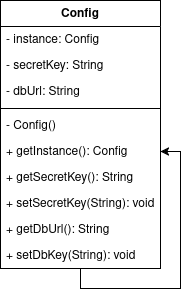

The diagram above was exported from draw.io. Its source (the exported page's mxGraphModel, read from the mxfile embedded in the PNG):
<mxGraphModel dx="989" dy="523" grid="1" gridSize="10" guides="1" tooltips="1" connect="1" arrows="1" fold="1" page="1" pageScale="1" pageWidth="850" pageHeight="1100" math="0" shadow="0">
  <root>
    <mxCell id="0" />
    <mxCell id="1" parent="0" />
    <mxCell id="WagWBiPrqZydejuL7OcP-7" value="Config" style="swimlane;fontStyle=1;align=center;verticalAlign=top;childLayout=stackLayout;horizontal=1;startSize=26;horizontalStack=0;resizeParent=1;resizeParentMax=0;resizeLast=0;collapsible=1;marginBottom=0;whiteSpace=wrap;html=1;" vertex="1" parent="1">
      <mxGeometry x="240" y="140" width="160" height="268" as="geometry" />
    </mxCell>
    <mxCell id="WagWBiPrqZydejuL7OcP-12" value="- instance: Config" style="text;strokeColor=none;fillColor=none;align=left;verticalAlign=top;spacingLeft=4;spacingRight=4;overflow=hidden;rotatable=0;points=[[0,0.5],[1,0.5]];portConstraint=eastwest;whiteSpace=wrap;html=1;container=0;" vertex="1" parent="WagWBiPrqZydejuL7OcP-7">
      <mxGeometry y="26" width="160" height="26" as="geometry" />
    </mxCell>
    <mxCell id="WagWBiPrqZydejuL7OcP-13" value="- secretKey: String" style="text;strokeColor=none;fillColor=none;align=left;verticalAlign=top;spacingLeft=4;spacingRight=4;overflow=hidden;rotatable=0;points=[[0,0.5],[1,0.5]];portConstraint=eastwest;whiteSpace=wrap;html=1;container=0;" vertex="1" parent="WagWBiPrqZydejuL7OcP-7">
      <mxGeometry y="52" width="160" height="26" as="geometry" />
    </mxCell>
    <mxCell id="WagWBiPrqZydejuL7OcP-8" value="&lt;div&gt;- dbUrl: String&lt;/div&gt;&lt;div&gt;&lt;br&gt;&lt;/div&gt;" style="text;strokeColor=none;fillColor=none;align=left;verticalAlign=top;spacingLeft=4;spacingRight=4;overflow=hidden;rotatable=0;points=[[0,0.5],[1,0.5]];portConstraint=eastwest;whiteSpace=wrap;html=1;container=0;" vertex="1" parent="WagWBiPrqZydejuL7OcP-7">
      <mxGeometry y="78" width="160" height="26" as="geometry" />
    </mxCell>
    <mxCell id="WagWBiPrqZydejuL7OcP-9" value="" style="line;strokeWidth=1;fillColor=none;align=left;verticalAlign=middle;spacingTop=-1;spacingLeft=3;spacingRight=3;rotatable=0;labelPosition=right;points=[];portConstraint=eastwest;strokeColor=inherit;" vertex="1" parent="WagWBiPrqZydejuL7OcP-7">
      <mxGeometry y="104" width="160" height="8" as="geometry" />
    </mxCell>
    <mxCell id="WagWBiPrqZydejuL7OcP-14" value="&lt;div&gt;- Config()&lt;/div&gt;" style="text;strokeColor=none;fillColor=none;align=left;verticalAlign=top;spacingLeft=4;spacingRight=4;overflow=hidden;rotatable=0;points=[[0,0.5],[1,0.5]];portConstraint=eastwest;whiteSpace=wrap;html=1;" vertex="1" parent="WagWBiPrqZydejuL7OcP-7">
      <mxGeometry y="112" width="160" height="26" as="geometry" />
    </mxCell>
    <mxCell id="WagWBiPrqZydejuL7OcP-15" value="+ getInstance(): Config" style="text;strokeColor=none;fillColor=none;align=left;verticalAlign=top;spacingLeft=4;spacingRight=4;overflow=hidden;rotatable=0;points=[[0,0.5],[1,0.5]];portConstraint=eastwest;whiteSpace=wrap;html=1;" vertex="1" parent="WagWBiPrqZydejuL7OcP-7">
      <mxGeometry y="138" width="160" height="26" as="geometry" />
    </mxCell>
    <mxCell id="WagWBiPrqZydejuL7OcP-16" value="+ getSecretKey(): String" style="text;strokeColor=none;fillColor=none;align=left;verticalAlign=top;spacingLeft=4;spacingRight=4;overflow=hidden;rotatable=0;points=[[0,0.5],[1,0.5]];portConstraint=eastwest;whiteSpace=wrap;html=1;" vertex="1" parent="WagWBiPrqZydejuL7OcP-7">
      <mxGeometry y="164" width="160" height="26" as="geometry" />
    </mxCell>
    <mxCell id="WagWBiPrqZydejuL7OcP-17" value="+ setSecretKey(String): void" style="text;strokeColor=none;fillColor=none;align=left;verticalAlign=top;spacingLeft=4;spacingRight=4;overflow=hidden;rotatable=0;points=[[0,0.5],[1,0.5]];portConstraint=eastwest;whiteSpace=wrap;html=1;" vertex="1" parent="WagWBiPrqZydejuL7OcP-7">
      <mxGeometry y="190" width="160" height="26" as="geometry" />
    </mxCell>
    <mxCell id="WagWBiPrqZydejuL7OcP-18" value="+ getDbUrl(): String" style="text;strokeColor=none;fillColor=none;align=left;verticalAlign=top;spacingLeft=4;spacingRight=4;overflow=hidden;rotatable=0;points=[[0,0.5],[1,0.5]];portConstraint=eastwest;whiteSpace=wrap;html=1;" vertex="1" parent="WagWBiPrqZydejuL7OcP-7">
      <mxGeometry y="216" width="160" height="26" as="geometry" />
    </mxCell>
    <mxCell id="WagWBiPrqZydejuL7OcP-10" value="+ setDbKey(String): void" style="text;strokeColor=none;fillColor=none;align=left;verticalAlign=top;spacingLeft=4;spacingRight=4;overflow=hidden;rotatable=0;points=[[0,0.5],[1,0.5]];portConstraint=eastwest;whiteSpace=wrap;html=1;" vertex="1" parent="WagWBiPrqZydejuL7OcP-7">
      <mxGeometry y="242" width="160" height="26" as="geometry" />
    </mxCell>
    <mxCell id="WagWBiPrqZydejuL7OcP-20" style="edgeStyle=orthogonalEdgeStyle;rounded=0;orthogonalLoop=1;jettySize=auto;html=1;" edge="1" parent="WagWBiPrqZydejuL7OcP-7" source="WagWBiPrqZydejuL7OcP-7" target="WagWBiPrqZydejuL7OcP-15">
      <mxGeometry relative="1" as="geometry" />
    </mxCell>
  </root>
</mxGraphModel>